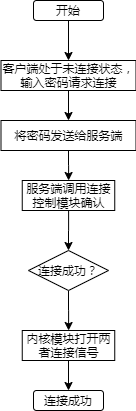

The diagram above was exported from draw.io. Its source (the exported page's mxGraphModel, read from the mxfile embedded in the PNG):
<mxGraphModel dx="531" dy="735" grid="1" gridSize="10" guides="1" tooltips="1" connect="1" arrows="1" fold="1" page="1" pageScale="1" pageWidth="827" pageHeight="583" math="0" shadow="0">
  <root>
    <mxCell id="0" />
    <mxCell id="1" parent="0" />
    <mxCell id="30" style="edgeStyle=orthogonalEdgeStyle;rounded=0;orthogonalLoop=1;jettySize=auto;html=1;exitX=0.5;exitY=1;exitDx=0;exitDy=0;entryX=0.5;entryY=0;entryDx=0;entryDy=0;" edge="1" parent="1" source="23" target="24">
      <mxGeometry relative="1" as="geometry" />
    </mxCell>
    <mxCell id="23" value="开始" style="rounded=1;whiteSpace=wrap;html=1;" vertex="1" parent="1">
      <mxGeometry x="200" y="30" width="70" height="20" as="geometry" />
    </mxCell>
    <mxCell id="31" style="edgeStyle=orthogonalEdgeStyle;rounded=0;orthogonalLoop=1;jettySize=auto;html=1;exitX=0.5;exitY=1;exitDx=0;exitDy=0;" edge="1" parent="1" source="24" target="25">
      <mxGeometry relative="1" as="geometry" />
    </mxCell>
    <mxCell id="24" value="客户端处于未连接状态，输入密码请求连接" style="rounded=0;whiteSpace=wrap;html=1;" vertex="1" parent="1">
      <mxGeometry x="167.5" y="90" width="135" height="30" as="geometry" />
    </mxCell>
    <mxCell id="32" style="edgeStyle=orthogonalEdgeStyle;rounded=0;orthogonalLoop=1;jettySize=auto;html=1;exitX=0.5;exitY=1;exitDx=0;exitDy=0;" edge="1" parent="1" source="25" target="26">
      <mxGeometry relative="1" as="geometry" />
    </mxCell>
    <mxCell id="25" value="将密码发送给服务端" style="rounded=0;whiteSpace=wrap;html=1;" vertex="1" parent="1">
      <mxGeometry x="167.5" y="150" width="135" height="30" as="geometry" />
    </mxCell>
    <mxCell id="33" style="edgeStyle=orthogonalEdgeStyle;rounded=0;orthogonalLoop=1;jettySize=auto;html=1;" edge="1" parent="1" source="26" target="27">
      <mxGeometry relative="1" as="geometry" />
    </mxCell>
    <mxCell id="26" value="服务端调用连接控制模块确认" style="rounded=0;whiteSpace=wrap;html=1;" vertex="1" parent="1">
      <mxGeometry x="188.75" y="210" width="92.5" height="30" as="geometry" />
    </mxCell>
    <mxCell id="34" style="edgeStyle=orthogonalEdgeStyle;rounded=0;orthogonalLoop=1;jettySize=auto;html=1;exitX=0.5;exitY=1;exitDx=0;exitDy=0;" edge="1" parent="1" source="27" target="28">
      <mxGeometry relative="1" as="geometry" />
    </mxCell>
    <mxCell id="27" value="连接成功？" style="rhombus;whiteSpace=wrap;html=1;" vertex="1" parent="1">
      <mxGeometry x="195" y="280" width="80" height="40" as="geometry" />
    </mxCell>
    <mxCell id="36" style="edgeStyle=orthogonalEdgeStyle;rounded=0;orthogonalLoop=1;jettySize=auto;html=1;exitX=0.5;exitY=1;exitDx=0;exitDy=0;entryX=0.5;entryY=0;entryDx=0;entryDy=0;" edge="1" parent="1" source="28" target="29">
      <mxGeometry relative="1" as="geometry" />
    </mxCell>
    <mxCell id="28" value="内核模块打开两者连接信号" style="rounded=0;whiteSpace=wrap;html=1;" vertex="1" parent="1">
      <mxGeometry x="188.75" y="360" width="92.5" height="30" as="geometry" />
    </mxCell>
    <mxCell id="29" value="连接成功" style="rounded=1;whiteSpace=wrap;html=1;" vertex="1" parent="1">
      <mxGeometry x="200" y="420" width="70" height="20" as="geometry" />
    </mxCell>
  </root>
</mxGraphModel>